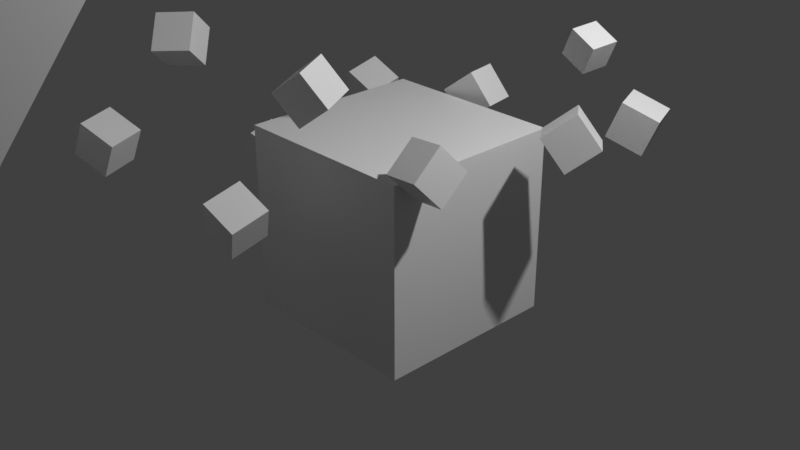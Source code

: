# Source: bcp2cube.blend  (saved by Blender 3.0.42; exported with 4.5.12 LTS)
import bpy
from mathutils import Matrix  # noqa: F401  (used for matrix-valued properties, if any)

bpy.ops.wm.read_factory_settings(use_empty=True)
scene = bpy.context.scene
scene.name = 'Scene'

# ---- collections
col_collection = bpy.data.collections.new('Collection'); scene.collection.children.link(col_collection)

# ---- materials (node trees are filled in below, after node groups)
mat_material = bpy.data.materials.new('Material')
mat_material.alpha_threshold = 0.0
mat_material.use_transparent_shadow = False
mat_material.line_color = (0.0, 0.0, 0.0, 1.0)

# ---- material node trees
mat_material.use_nodes = True; mat_material.node_tree.nodes.clear()
_N = mat_material.node_tree.nodes; _L = mat_material.node_tree.links
n0 = _N.new('ShaderNodeOutputMaterial'); n0.name = 'Material Output'; n0.location = (300, 300)
n1 = _N.new('ShaderNodeBsdfPrincipled'); n1.name = 'Principled BSDF'; n1.location = (10, 300)
n1.distribution = 'GGX'
n1.subsurface_method = 'RANDOM_WALK_SKIN'
n1.inputs[2].default_value = 0.4
n1.inputs[3].default_value = 1.45
n1.inputs[27].default_value = (0.0, 0.0, 0.0, 1.0)
n1.inputs[28].default_value = 1.0
_L.new(n1.outputs[0], n0.inputs[0])
n0.is_active_output = True

# ---- world
world_world = bpy.data.worlds.new('World'); scene.world = world_world
world_world.use_nodes = True; world_world.node_tree.nodes.clear()
_N = world_world.node_tree.nodes; _L = world_world.node_tree.links
n0 = _N.new('ShaderNodeOutputWorld'); n0.name = 'World Output'; n0.location = (300, 300)
n1 = _N.new('ShaderNodeBackground'); n1.name = 'Background'; n1.location = (10, 300)
n1.inputs[0].default_value = (0.05088, 0.05088, 0.05088, 1.0)
_L.new(n1.outputs[0], n0.inputs[0])
n0.is_active_output = True
world_world.color = (0.05088, 0.05088, 0.05088)
world_world.use_sun_shadow = False
world_world.sun_shadow_jitter_overblur = 0.0

# ---- cameras
cam_camera = bpy.data.cameras.new('Camera')
cam_camera.clip_end = 100.0
cam_camera.ortho_scale = 7.314

# ---- lights
light_light = bpy.data.lights.new('Light', 'POINT')
light_light.transmission_factor = 0.0
light_light.energy = 1000.0
light_light.shadow_soft_size = 0.1
light_light.shadow_maximum_resolution = 0.006
light_light.use_absolute_resolution = True

# ---- meshes
me_cube = bpy.data.meshes.new('Cube')
me_cube.from_pydata([(1.0, 1.0, 1.0), (1.0, 1.0, -1.0), (1.0, -1.0, 1.0), (1.0, -1.0, -1.0), (-1.0, 1.0, 1.0), (-1.0, 1.0, -1.0), (-1.0, -1.0, 1.0), (-1.0, -1.0, -1.0)], [], [(0, 4, 6, 2), (3, 2, 6, 7), (7, 6, 4, 5), (5, 1, 3, 7), (1, 0, 2, 3), (5, 4, 0, 1)])
_uv = me_cube.uv_layers.new(name='UVMap')
_uv.uv.foreach_set('vector', [0.625, 0.5, 0.875, 0.5, 0.875, 0.75, 0.625, 0.75, 0.375, 0.75, 0.625, 0.75, 0.625, 1.0, 0.375, 1.0, 0.375, 0.0, 0.625, 0.0, 0.625, 0.25, 0.375, 0.25, 0.125, 0.5, 0.375, 0.5, 0.375, 0.75, 0.125, 0.75, 0.375, 0.5, 0.625, 0.5, 0.625, 0.75, 0.375, 0.75, 0.375, 0.25, 0.625, 0.25, 0.625, 0.5, 0.375, 0.5])
me_cube.materials.append(mat_material)
me_cube.use_remesh_preserve_volume = False
me_cube.use_remesh_preserve_attributes = False
me_cube.use_mirror_vertex_groups = False
me_cube.update()
me_cube_001 = bpy.data.meshes.new('Cube.001')
me_cube_001.from_pydata([(1.0, 1.0, 1.0), (1.0, 1.0, -1.0), (1.0, -1.0, 1.0), (1.0, -1.0, -1.0), (-1.0, 1.0, 1.0), (-1.0, 1.0, -1.0), (-1.0, -1.0, 1.0), (-1.0, -1.0, -1.0)], [], [(0, 4, 6, 2), (3, 2, 6, 7), (7, 6, 4, 5), (5, 1, 3, 7), (1, 0, 2, 3), (5, 4, 0, 1)])
_uv = me_cube_001.uv_layers.new(name='UVMap')
_uv.uv.foreach_set('vector', [0.625, 0.5, 0.875, 0.5, 0.875, 0.75, 0.625, 0.75, 0.375, 0.75, 0.625, 0.75, 0.625, 1.0, 0.375, 1.0, 0.375, 0.0, 0.625, 0.0, 0.625, 0.25, 0.375, 0.25, 0.125, 0.5, 0.375, 0.5, 0.375, 0.75, 0.125, 0.75, 0.375, 0.5, 0.625, 0.5, 0.625, 0.75, 0.375, 0.75, 0.375, 0.25, 0.625, 0.25, 0.625, 0.5, 0.375, 0.5])
me_cube_001.materials.append(mat_material)
me_cube_001.use_remesh_preserve_volume = False
me_cube_001.use_remesh_preserve_attributes = False
me_cube_001.use_mirror_vertex_groups = False
me_cube_001.update()
me_cube_002 = bpy.data.meshes.new('Cube.002')
me_cube_002.from_pydata([(1.0, 1.0, 1.0), (1.0, 1.0, -1.0), (1.0, -1.0, 1.0), (1.0, -1.0, -1.0), (-1.0, 1.0, 1.0), (-1.0, 1.0, -1.0), (-1.0, -1.0, 1.0), (-1.0, -1.0, -1.0)], [], [(0, 4, 6, 2), (3, 2, 6, 7), (7, 6, 4, 5), (5, 1, 3, 7), (1, 0, 2, 3), (5, 4, 0, 1)])
_uv = me_cube_002.uv_layers.new(name='UVMap')
_uv.uv.foreach_set('vector', [0.625, 0.5, 0.875, 0.5, 0.875, 0.75, 0.625, 0.75, 0.375, 0.75, 0.625, 0.75, 0.625, 1.0, 0.375, 1.0, 0.375, 0.0, 0.625, 0.0, 0.625, 0.25, 0.375, 0.25, 0.125, 0.5, 0.375, 0.5, 0.375, 0.75, 0.125, 0.75, 0.375, 0.5, 0.625, 0.5, 0.625, 0.75, 0.375, 0.75, 0.375, 0.25, 0.625, 0.25, 0.625, 0.5, 0.375, 0.5])
me_cube_002.materials.append(mat_material)
me_cube_002.use_remesh_preserve_volume = False
me_cube_002.use_remesh_preserve_attributes = False
me_cube_002.use_mirror_vertex_groups = False
me_cube_002.update()
me_cube_003 = bpy.data.meshes.new('Cube.003')
me_cube_003.from_pydata([(1.0, 1.0, 1.0), (1.0, 1.0, -1.0), (1.0, -1.0, 1.0), (1.0, -1.0, -1.0), (-1.0, 1.0, 1.0), (-1.0, 1.0, -1.0), (-1.0, -1.0, 1.0), (-1.0, -1.0, -1.0)], [], [(0, 4, 6, 2), (3, 2, 6, 7), (7, 6, 4, 5), (5, 1, 3, 7), (1, 0, 2, 3), (5, 4, 0, 1)])
_uv = me_cube_003.uv_layers.new(name='UVMap')
_uv.uv.foreach_set('vector', [0.625, 0.5, 0.875, 0.5, 0.875, 0.75, 0.625, 0.75, 0.375, 0.75, 0.625, 0.75, 0.625, 1.0, 0.375, 1.0, 0.375, 0.0, 0.625, 0.0, 0.625, 0.25, 0.375, 0.25, 0.125, 0.5, 0.375, 0.5, 0.375, 0.75, 0.125, 0.75, 0.375, 0.5, 0.625, 0.5, 0.625, 0.75, 0.375, 0.75, 0.375, 0.25, 0.625, 0.25, 0.625, 0.5, 0.375, 0.5])
me_cube_003.materials.append(mat_material)
me_cube_003.use_remesh_preserve_volume = False
me_cube_003.use_remesh_preserve_attributes = False
me_cube_003.use_mirror_vertex_groups = False
me_cube_003.update()
me_cube_004 = bpy.data.meshes.new('Cube.004')
me_cube_004.from_pydata([(1.0, 1.0, 1.0), (1.0, 1.0, -1.0), (1.0, -1.0, 1.0), (1.0, -1.0, -1.0), (-1.0, 1.0, 1.0), (-1.0, 1.0, -1.0), (-1.0, -1.0, 1.0), (-1.0, -1.0, -1.0)], [], [(0, 4, 6, 2), (3, 2, 6, 7), (7, 6, 4, 5), (5, 1, 3, 7), (1, 0, 2, 3), (5, 4, 0, 1)])
_uv = me_cube_004.uv_layers.new(name='UVMap')
_uv.uv.foreach_set('vector', [0.625, 0.5, 0.875, 0.5, 0.875, 0.75, 0.625, 0.75, 0.375, 0.75, 0.625, 0.75, 0.625, 1.0, 0.375, 1.0, 0.375, 0.0, 0.625, 0.0, 0.625, 0.25, 0.375, 0.25, 0.125, 0.5, 0.375, 0.5, 0.375, 0.75, 0.125, 0.75, 0.375, 0.5, 0.625, 0.5, 0.625, 0.75, 0.375, 0.75, 0.375, 0.25, 0.625, 0.25, 0.625, 0.5, 0.375, 0.5])
me_cube_004.materials.append(mat_material)
me_cube_004.use_remesh_preserve_volume = False
me_cube_004.use_remesh_preserve_attributes = False
me_cube_004.use_mirror_vertex_groups = False
me_cube_004.update()
me_cube_005 = bpy.data.meshes.new('Cube.005')
me_cube_005.from_pydata([(1.0, 1.0, 1.0), (1.0, 1.0, -1.0), (1.0, -1.0, 1.0), (1.0, -1.0, -1.0), (-1.0, 1.0, 1.0), (-1.0, 1.0, -1.0), (-1.0, -1.0, 1.0), (-1.0, -1.0, -1.0)], [], [(0, 4, 6, 2), (3, 2, 6, 7), (7, 6, 4, 5), (5, 1, 3, 7), (1, 0, 2, 3), (5, 4, 0, 1)])
_uv = me_cube_005.uv_layers.new(name='UVMap')
_uv.uv.foreach_set('vector', [0.625, 0.5, 0.875, 0.5, 0.875, 0.75, 0.625, 0.75, 0.375, 0.75, 0.625, 0.75, 0.625, 1.0, 0.375, 1.0, 0.375, 0.0, 0.625, 0.0, 0.625, 0.25, 0.375, 0.25, 0.125, 0.5, 0.375, 0.5, 0.375, 0.75, 0.125, 0.75, 0.375, 0.5, 0.625, 0.5, 0.625, 0.75, 0.375, 0.75, 0.375, 0.25, 0.625, 0.25, 0.625, 0.5, 0.375, 0.5])
me_cube_005.materials.append(mat_material)
me_cube_005.use_remesh_preserve_volume = False
me_cube_005.use_remesh_preserve_attributes = False
me_cube_005.use_mirror_vertex_groups = False
me_cube_005.update()
me_cube_006 = bpy.data.meshes.new('Cube.006')
me_cube_006.from_pydata([(1.0, 1.0, 1.0), (1.0, 1.0, -1.0), (1.0, -1.0, 1.0), (1.0, -1.0, -1.0), (-1.0, 1.0, 1.0), (-1.0, 1.0, -1.0), (-1.0, -1.0, 1.0), (-1.0, -1.0, -1.0)], [], [(0, 4, 6, 2), (3, 2, 6, 7), (7, 6, 4, 5), (5, 1, 3, 7), (1, 0, 2, 3), (5, 4, 0, 1)])
_uv = me_cube_006.uv_layers.new(name='UVMap')
_uv.uv.foreach_set('vector', [0.625, 0.5, 0.875, 0.5, 0.875, 0.75, 0.625, 0.75, 0.375, 0.75, 0.625, 0.75, 0.625, 1.0, 0.375, 1.0, 0.375, 0.0, 0.625, 0.0, 0.625, 0.25, 0.375, 0.25, 0.125, 0.5, 0.375, 0.5, 0.375, 0.75, 0.125, 0.75, 0.375, 0.5, 0.625, 0.5, 0.625, 0.75, 0.375, 0.75, 0.375, 0.25, 0.625, 0.25, 0.625, 0.5, 0.375, 0.5])
me_cube_006.materials.append(mat_material)
me_cube_006.use_remesh_preserve_volume = False
me_cube_006.use_remesh_preserve_attributes = False
me_cube_006.use_mirror_vertex_groups = False
me_cube_006.update()
me_cube_007 = bpy.data.meshes.new('Cube.007')
me_cube_007.from_pydata([(1.0, 1.0, 1.0), (1.0, 1.0, -1.0), (1.0, -1.0, 1.0), (1.0, -1.0, -1.0), (-1.0, 1.0, 1.0), (-1.0, 1.0, -1.0), (-1.0, -1.0, 1.0), (-1.0, -1.0, -1.0)], [], [(0, 4, 6, 2), (3, 2, 6, 7), (7, 6, 4, 5), (5, 1, 3, 7), (1, 0, 2, 3), (5, 4, 0, 1)])
_uv = me_cube_007.uv_layers.new(name='UVMap')
_uv.uv.foreach_set('vector', [0.625, 0.5, 0.875, 0.5, 0.875, 0.75, 0.625, 0.75, 0.375, 0.75, 0.625, 0.75, 0.625, 1.0, 0.375, 1.0, 0.375, 0.0, 0.625, 0.0, 0.625, 0.25, 0.375, 0.25, 0.125, 0.5, 0.375, 0.5, 0.375, 0.75, 0.125, 0.75, 0.375, 0.5, 0.625, 0.5, 0.625, 0.75, 0.375, 0.75, 0.375, 0.25, 0.625, 0.25, 0.625, 0.5, 0.375, 0.5])
me_cube_007.materials.append(mat_material)
me_cube_007.use_remesh_preserve_volume = False
me_cube_007.use_remesh_preserve_attributes = False
me_cube_007.use_mirror_vertex_groups = False
me_cube_007.update()
me_cube_008 = bpy.data.meshes.new('Cube.008')
me_cube_008.from_pydata([(1.0, 1.0, 1.0), (1.0, 1.0, -1.0), (1.0, -1.0, 1.0), (1.0, -1.0, -1.0), (-1.0, 1.0, 1.0), (-1.0, 1.0, -1.0), (-1.0, -1.0, 1.0), (-1.0, -1.0, -1.0)], [], [(0, 4, 6, 2), (3, 2, 6, 7), (7, 6, 4, 5), (5, 1, 3, 7), (1, 0, 2, 3), (5, 4, 0, 1)])
_uv = me_cube_008.uv_layers.new(name='UVMap')
_uv.uv.foreach_set('vector', [0.625, 0.5, 0.875, 0.5, 0.875, 0.75, 0.625, 0.75, 0.375, 0.75, 0.625, 0.75, 0.625, 1.0, 0.375, 1.0, 0.375, 0.0, 0.625, 0.0, 0.625, 0.25, 0.375, 0.25, 0.125, 0.5, 0.375, 0.5, 0.375, 0.75, 0.125, 0.75, 0.375, 0.5, 0.625, 0.5, 0.625, 0.75, 0.375, 0.75, 0.375, 0.25, 0.625, 0.25, 0.625, 0.5, 0.375, 0.5])
me_cube_008.materials.append(mat_material)
me_cube_008.use_remesh_preserve_volume = False
me_cube_008.use_remesh_preserve_attributes = False
me_cube_008.use_mirror_vertex_groups = False
me_cube_008.update()
me_cube_009 = bpy.data.meshes.new('Cube.009')
me_cube_009.from_pydata([(1.0, 1.0, 1.0), (1.0, 1.0, -1.0), (1.0, -1.0, 1.0), (1.0, -1.0, -1.0), (-1.0, 1.0, 1.0), (-1.0, 1.0, -1.0), (-1.0, -1.0, 1.0), (-1.0, -1.0, -1.0)], [], [(0, 4, 6, 2), (3, 2, 6, 7), (7, 6, 4, 5), (5, 1, 3, 7), (1, 0, 2, 3), (5, 4, 0, 1)])
_uv = me_cube_009.uv_layers.new(name='UVMap')
_uv.uv.foreach_set('vector', [0.625, 0.5, 0.875, 0.5, 0.875, 0.75, 0.625, 0.75, 0.375, 0.75, 0.625, 0.75, 0.625, 1.0, 0.375, 1.0, 0.375, 0.0, 0.625, 0.0, 0.625, 0.25, 0.375, 0.25, 0.125, 0.5, 0.375, 0.5, 0.375, 0.75, 0.125, 0.75, 0.375, 0.5, 0.625, 0.5, 0.625, 0.75, 0.375, 0.75, 0.375, 0.25, 0.625, 0.25, 0.625, 0.5, 0.375, 0.5])
me_cube_009.materials.append(mat_material)
me_cube_009.use_remesh_preserve_volume = False
me_cube_009.use_remesh_preserve_attributes = False
me_cube_009.use_mirror_vertex_groups = False
me_cube_009.update()
me_cube_010 = bpy.data.meshes.new('Cube.010')
me_cube_010.from_pydata([(1.0, 1.0, 1.0), (1.0, 1.0, -1.0), (1.0, -1.0, 1.0), (1.0, -1.0, -1.0), (-1.0, 1.0, 1.0), (-1.0, 1.0, -1.0), (-1.0, -1.0, 1.0), (-1.0, -1.0, -1.0)], [], [(0, 4, 6, 2), (3, 2, 6, 7), (7, 6, 4, 5), (5, 1, 3, 7), (1, 0, 2, 3), (5, 4, 0, 1)])
_uv = me_cube_010.uv_layers.new(name='UVMap')
_uv.uv.foreach_set('vector', [0.625, 0.5, 0.875, 0.5, 0.875, 0.75, 0.625, 0.75, 0.375, 0.75, 0.625, 0.75, 0.625, 1.0, 0.375, 1.0, 0.375, 0.0, 0.625, 0.0, 0.625, 0.25, 0.375, 0.25, 0.125, 0.5, 0.375, 0.5, 0.375, 0.75, 0.125, 0.75, 0.375, 0.5, 0.625, 0.5, 0.625, 0.75, 0.375, 0.75, 0.375, 0.25, 0.625, 0.25, 0.625, 0.5, 0.375, 0.5])
me_cube_010.materials.append(mat_material)
me_cube_010.use_remesh_preserve_volume = False
me_cube_010.use_remesh_preserve_attributes = False
me_cube_010.use_mirror_vertex_groups = False
me_cube_010.update()
me_cube_011 = bpy.data.meshes.new('Cube.011')
me_cube_011.from_pydata([(1.0, 1.0, 1.0), (1.0, 1.0, -1.0), (1.0, -1.0, 1.0), (1.0, -1.0, -1.0), (-1.0, 1.0, 1.0), (-1.0, 1.0, -1.0), (-1.0, -1.0, 1.0), (-1.0, -1.0, -1.0)], [], [(0, 4, 6, 2), (3, 2, 6, 7), (7, 6, 4, 5), (5, 1, 3, 7), (1, 0, 2, 3), (5, 4, 0, 1)])
_uv = me_cube_011.uv_layers.new(name='UVMap')
_uv.uv.foreach_set('vector', [0.625, 0.5, 0.875, 0.5, 0.875, 0.75, 0.625, 0.75, 0.375, 0.75, 0.625, 0.75, 0.625, 1.0, 0.375, 1.0, 0.375, 0.0, 0.625, 0.0, 0.625, 0.25, 0.375, 0.25, 0.125, 0.5, 0.375, 0.5, 0.375, 0.75, 0.125, 0.75, 0.375, 0.5, 0.625, 0.5, 0.625, 0.75, 0.375, 0.75, 0.375, 0.25, 0.625, 0.25, 0.625, 0.5, 0.375, 0.5])
me_cube_011.materials.append(mat_material)
me_cube_011.use_remesh_preserve_volume = False
me_cube_011.use_remesh_preserve_attributes = False
me_cube_011.use_mirror_vertex_groups = False
me_cube_011.update()
me_cube_012 = bpy.data.meshes.new('Cube.012')
me_cube_012.from_pydata([(1.0, 1.0, 1.0), (1.0, 1.0, -1.0), (1.0, -1.0, 1.0), (1.0, -1.0, -1.0), (-1.0, 1.0, 1.0), (-1.0, 1.0, -1.0), (-1.0, -1.0, 1.0), (-1.0, -1.0, -1.0)], [], [(0, 4, 6, 2), (3, 2, 6, 7), (7, 6, 4, 5), (5, 1, 3, 7), (1, 0, 2, 3), (5, 4, 0, 1)])
_uv = me_cube_012.uv_layers.new(name='UVMap')
_uv.uv.foreach_set('vector', [0.625, 0.5, 0.875, 0.5, 0.875, 0.75, 0.625, 0.75, 0.375, 0.75, 0.625, 0.75, 0.625, 1.0, 0.375, 1.0, 0.375, 0.0, 0.625, 0.0, 0.625, 0.25, 0.375, 0.25, 0.125, 0.5, 0.375, 0.5, 0.375, 0.75, 0.125, 0.75, 0.375, 0.5, 0.625, 0.5, 0.625, 0.75, 0.375, 0.75, 0.375, 0.25, 0.625, 0.25, 0.625, 0.5, 0.375, 0.5])
me_cube_012.materials.append(mat_material)
me_cube_012.use_remesh_preserve_volume = False
me_cube_012.use_remesh_preserve_attributes = False
me_cube_012.use_mirror_vertex_groups = False
me_cube_012.update()
me_cube_013 = bpy.data.meshes.new('Cube.013')
me_cube_013.from_pydata([(1.0, 1.0, 1.0), (1.0, 1.0, -1.0), (1.0, -1.0, 1.0), (1.0, -1.0, -1.0), (-1.0, 1.0, 1.0), (-1.0, 1.0, -1.0), (-1.0, -1.0, 1.0), (-1.0, -1.0, -1.0)], [], [(0, 4, 6, 2), (3, 2, 6, 7), (7, 6, 4, 5), (5, 1, 3, 7), (1, 0, 2, 3), (5, 4, 0, 1)])
_uv = me_cube_013.uv_layers.new(name='UVMap')
_uv.uv.foreach_set('vector', [0.625, 0.5, 0.875, 0.5, 0.875, 0.75, 0.625, 0.75, 0.375, 0.75, 0.625, 0.75, 0.625, 1.0, 0.375, 1.0, 0.375, 0.0, 0.625, 0.0, 0.625, 0.25, 0.375, 0.25, 0.125, 0.5, 0.375, 0.5, 0.375, 0.75, 0.125, 0.75, 0.375, 0.5, 0.625, 0.5, 0.625, 0.75, 0.375, 0.75, 0.375, 0.25, 0.625, 0.25, 0.625, 0.5, 0.375, 0.5])
me_cube_013.materials.append(mat_material)
me_cube_013.use_remesh_preserve_volume = False
me_cube_013.use_remesh_preserve_attributes = False
me_cube_013.use_mirror_vertex_groups = False
me_cube_013.update()
me_cube_014 = bpy.data.meshes.new('Cube.014')
me_cube_014.from_pydata([(1.0, 1.0, 1.0), (1.0, 1.0, -1.0), (1.0, -1.0, 1.0), (1.0, -1.0, -1.0), (-1.0, 1.0, 1.0), (-1.0, 1.0, -1.0), (-1.0, -1.0, 1.0), (-1.0, -1.0, -1.0)], [], [(0, 4, 6, 2), (3, 2, 6, 7), (7, 6, 4, 5), (5, 1, 3, 7), (1, 0, 2, 3), (5, 4, 0, 1)])
_uv = me_cube_014.uv_layers.new(name='UVMap')
_uv.uv.foreach_set('vector', [0.625, 0.5, 0.875, 0.5, 0.875, 0.75, 0.625, 0.75, 0.375, 0.75, 0.625, 0.75, 0.625, 1.0, 0.375, 1.0, 0.375, 0.0, 0.625, 0.0, 0.625, 0.25, 0.375, 0.25, 0.125, 0.5, 0.375, 0.5, 0.375, 0.75, 0.125, 0.75, 0.375, 0.5, 0.625, 0.5, 0.625, 0.75, 0.375, 0.75, 0.375, 0.25, 0.625, 0.25, 0.625, 0.5, 0.375, 0.5])
me_cube_014.materials.append(mat_material)
me_cube_014.use_remesh_preserve_volume = False
me_cube_014.use_remesh_preserve_attributes = False
me_cube_014.use_mirror_vertex_groups = False
me_cube_014.update()
me_cube_015 = bpy.data.meshes.new('Cube.015')
me_cube_015.from_pydata([(1.0, 1.0, 1.0), (1.0, 1.0, -1.0), (1.0, -1.0, 1.0), (1.0, -1.0, -1.0), (-1.0, 1.0, 1.0), (-1.0, 1.0, -1.0), (-1.0, -1.0, 1.0), (-1.0, -1.0, -1.0)], [], [(0, 4, 6, 2), (3, 2, 6, 7), (7, 6, 4, 5), (5, 1, 3, 7), (1, 0, 2, 3), (5, 4, 0, 1)])
_uv = me_cube_015.uv_layers.new(name='UVMap')
_uv.uv.foreach_set('vector', [0.625, 0.5, 0.875, 0.5, 0.875, 0.75, 0.625, 0.75, 0.375, 0.75, 0.625, 0.75, 0.625, 1.0, 0.375, 1.0, 0.375, 0.0, 0.625, 0.0, 0.625, 0.25, 0.375, 0.25, 0.125, 0.5, 0.375, 0.5, 0.375, 0.75, 0.125, 0.75, 0.375, 0.5, 0.625, 0.5, 0.625, 0.75, 0.375, 0.75, 0.375, 0.25, 0.625, 0.25, 0.625, 0.5, 0.375, 0.5])
me_cube_015.materials.append(mat_material)
me_cube_015.use_remesh_preserve_volume = False
me_cube_015.use_remesh_preserve_attributes = False
me_cube_015.use_mirror_vertex_groups = False
me_cube_015.update()
me_cube_016 = bpy.data.meshes.new('Cube.016')
me_cube_016.from_pydata([(1.0, 1.0, 1.0), (1.0, 1.0, -1.0), (1.0, -1.0, 1.0), (1.0, -1.0, -1.0), (-1.0, 1.0, 1.0), (-1.0, 1.0, -1.0), (-1.0, -1.0, 1.0), (-1.0, -1.0, -1.0)], [], [(0, 4, 6, 2), (3, 2, 6, 7), (7, 6, 4, 5), (5, 1, 3, 7), (1, 0, 2, 3), (5, 4, 0, 1)])
_uv = me_cube_016.uv_layers.new(name='UVMap')
_uv.uv.foreach_set('vector', [0.625, 0.5, 0.875, 0.5, 0.875, 0.75, 0.625, 0.75, 0.375, 0.75, 0.625, 0.75, 0.625, 1.0, 0.375, 1.0, 0.375, 0.0, 0.625, 0.0, 0.625, 0.25, 0.375, 0.25, 0.125, 0.5, 0.375, 0.5, 0.375, 0.75, 0.125, 0.75, 0.375, 0.5, 0.625, 0.5, 0.625, 0.75, 0.375, 0.75, 0.375, 0.25, 0.625, 0.25, 0.625, 0.5, 0.375, 0.5])
me_cube_016.materials.append(mat_material)
me_cube_016.use_remesh_preserve_volume = False
me_cube_016.use_remesh_preserve_attributes = False
me_cube_016.use_mirror_vertex_groups = False
me_cube_016.update()
me_cube_017 = bpy.data.meshes.new('Cube.017')
me_cube_017.from_pydata([(1.0, 1.0, 1.0), (1.0, 1.0, -1.0), (1.0, -1.0, 1.0), (1.0, -1.0, -1.0), (-1.0, 1.0, 1.0), (-1.0, 1.0, -1.0), (-1.0, -1.0, 1.0), (-1.0, -1.0, -1.0)], [], [(0, 4, 6, 2), (3, 2, 6, 7), (7, 6, 4, 5), (5, 1, 3, 7), (1, 0, 2, 3), (5, 4, 0, 1)])
_uv = me_cube_017.uv_layers.new(name='UVMap')
_uv.uv.foreach_set('vector', [0.625, 0.5, 0.875, 0.5, 0.875, 0.75, 0.625, 0.75, 0.375, 0.75, 0.625, 0.75, 0.625, 1.0, 0.375, 1.0, 0.375, 0.0, 0.625, 0.0, 0.625, 0.25, 0.375, 0.25, 0.125, 0.5, 0.375, 0.5, 0.375, 0.75, 0.125, 0.75, 0.375, 0.5, 0.625, 0.5, 0.625, 0.75, 0.375, 0.75, 0.375, 0.25, 0.625, 0.25, 0.625, 0.5, 0.375, 0.5])
me_cube_017.materials.append(mat_material)
me_cube_017.use_remesh_preserve_volume = False
me_cube_017.use_remesh_preserve_attributes = False
me_cube_017.use_mirror_vertex_groups = False
me_cube_017.update()

# ---- objects
ob_cube = bpy.data.objects.new('Cube', me_cube)
ob_light = bpy.data.objects.new('Light', light_light)
ob_camera = bpy.data.objects.new('Camera', cam_camera)
ob_cube_001 = bpy.data.objects.new('Cube.001', me_cube_001)
ob_cube_002 = bpy.data.objects.new('Cube.002', me_cube_002)
ob_cube_003 = bpy.data.objects.new('Cube.003', me_cube_003)
ob_cube_004 = bpy.data.objects.new('Cube.004', me_cube_004)
ob_cube_005 = bpy.data.objects.new('Cube.005', me_cube_005)
ob_cube_006 = bpy.data.objects.new('Cube.006', me_cube_006)
ob_cube_007 = bpy.data.objects.new('Cube.007', me_cube_007)
ob_cube_008 = bpy.data.objects.new('Cube.008', me_cube_008)
ob_cube_009 = bpy.data.objects.new('Cube.009', me_cube_009)
ob_cube_010 = bpy.data.objects.new('Cube.010', me_cube_010)
ob_cube_011 = bpy.data.objects.new('Cube.011', me_cube_011)
ob_cube_012 = bpy.data.objects.new('Cube.012', me_cube_012)
ob_cube_013 = bpy.data.objects.new('Cube.013', me_cube_013)
ob_cube_014 = bpy.data.objects.new('Cube.014', me_cube_014)
ob_cube_015 = bpy.data.objects.new('Cube.015', me_cube_015)
ob_cube_016 = bpy.data.objects.new('Cube.016', me_cube_016)
ob_cube_017 = bpy.data.objects.new('Cube.017', me_cube_017)

# ---- transforms, parenting, visibility, modifiers, constraints
ob_cube.location = (0.0, 0.0, 0.0)
ob_cube.lock_rotations_4d = False
ob_cube.empty_display_type = 'ARROWS'
ob_cube.lineart.crease_threshold = 0.0
ob_light.location = (4.076, 1.005, 5.904)
ob_light.rotation_euler = (0.6503, 0.05522, 1.866)
ob_light.lock_rotations_4d = False
ob_light.empty_display_type = 'ARROWS'
ob_light.color = (0.0, 0.0, 0.0, 0.0)
ob_light.lineart.crease_threshold = 0.0
ob_camera.location = (7.359, -6.926, 4.958)
ob_camera.rotation_euler = (1.109, 0.0, 0.8149)
ob_camera.lock_rotations_4d = False
ob_camera.empty_display_type = 'ARROWS'
ob_camera.color = (0.0, 0.0, 0.0, 0.0)
ob_camera.display_type = 'WIRE'
ob_camera.lineart.crease_threshold = 0.0
ob_cube_001.location = (-1.948, 4.586, 2.887)
ob_cube_001.rotation_euler = (0.9698, -0.2744, 0.5608)
ob_cube_001.scale = (0.6158, 0.6158, 0.6158)
ob_cube_001.lock_rotations_4d = False
ob_cube_001.empty_display_type = 'ARROWS'
ob_cube_001.lineart.crease_threshold = 0.0
ob_cube_002.location = (-1.834, -4.131, 3.038)
ob_cube_002.rotation_euler = (-0.6012, -0.1299, -0.3655)
ob_cube_002.scale = (1.503, 1.503, 1.503)
ob_cube_002.lock_rotations_4d = False
ob_cube_002.empty_display_type = 'ARROWS'
ob_cube_002.lineart.crease_threshold = 0.0
ob_cube_003.location = (-4.35, 0.5612, 3.78)
ob_cube_003.rotation_euler = (-0.6012, -0.1299, -0.3655)
ob_cube_003.scale = (0.211, 0.211, 0.211)
ob_cube_003.lock_rotations_4d = False
ob_cube_003.empty_display_type = 'ARROWS'
ob_cube_003.lineart.crease_threshold = 0.0
ob_cube_004.location = (0.2938, -0.0425, 2.698)
ob_cube_004.rotation_euler = (0.3263, -0.8917, -2.056)
ob_cube_004.scale = (0.211, 0.211, 0.211)
ob_cube_004.lock_rotations_4d = False
ob_cube_004.empty_display_type = 'ARROWS'
ob_cube_004.lineart.crease_threshold = 0.0
ob_cube_005.location = (-1.4, 0.3801, 2.887)
ob_cube_005.rotation_euler = (-0.5865, -0.2838, -0.5124)
ob_cube_005.scale = (0.1574, 0.1574, 0.1574)
ob_cube_005.lock_rotations_4d = False
ob_cube_005.empty_display_type = 'ARROWS'
ob_cube_005.lineart.crease_threshold = 0.0
ob_cube_006.location = (0.1996, 1.781, 2.905)
ob_cube_006.rotation_euler = (-0.4073, -0.2101, -1.884)
ob_cube_006.scale = (0.1877, 0.1877, 0.1877)
ob_cube_006.lock_rotations_4d = False
ob_cube_006.empty_display_type = 'ARROWS'
ob_cube_006.lineart.crease_threshold = 0.0
ob_cube_007.location = (1.014, 1.589, 1.685)
ob_cube_007.rotation_euler = (-0.4506, 0.07142, -1.686)
ob_cube_007.scale = (0.1591, 0.1591, 0.1591)
ob_cube_007.lock_rotations_4d = False
ob_cube_007.empty_display_type = 'ARROWS'
ob_cube_007.lineart.crease_threshold = 0.0
ob_cube_008.location = (0.0423, -1.117, 1.642)
ob_cube_008.rotation_euler = (1.8, 0.8976, 0.5638)
ob_cube_008.scale = (0.2, 0.2, 0.2)
ob_cube_008.lock_rotations_4d = False
ob_cube_008.empty_display_type = 'ARROWS'
ob_cube_008.lineart.crease_threshold = 0.0
ob_cube_009.location = (-1.823, -1.23, 1.729)
ob_cube_009.rotation_euler = (1.704, 0.8994, -0.8676)
ob_cube_009.scale = (0.2, 0.2, 0.2)
ob_cube_009.lock_rotations_4d = False
ob_cube_009.empty_display_type = 'ARROWS'
ob_cube_009.lineart.crease_threshold = 0.0
ob_cube_010.location = (-1.825, -2.146, 0.8977)
ob_cube_010.rotation_euler = (1.119, 0.09918, -1.292)
ob_cube_010.scale = (0.2, 0.2, 0.2)
ob_cube_010.lock_rotations_4d = False
ob_cube_010.empty_display_type = 'ARROWS'
ob_cube_010.lineart.crease_threshold = 0.0
ob_cube_011.location = (-2.193, 0.04947, 0.09468)
ob_cube_011.rotation_euler = (1.119, 0.09918, -1.292)
ob_cube_011.scale = (0.2, 0.2, 0.2)
ob_cube_011.lock_rotations_4d = False
ob_cube_011.empty_display_type = 'ARROWS'
ob_cube_011.lineart.crease_threshold = 0.0
ob_cube_012.location = (-0.1778, 1.289, 0.9816)
ob_cube_012.rotation_euler = (0.659, -0.03108, -1.345)
ob_cube_012.scale = (0.2, 0.2, 0.2)
ob_cube_012.lock_rotations_4d = False
ob_cube_012.empty_display_type = 'ARROWS'
ob_cube_012.lineart.crease_threshold = 0.0
ob_cube_013.location = (1.566, 1.717, 1.026)
ob_cube_013.rotation_euler = (-0.3672, 0.02318, -1.213)
ob_cube_013.scale = (0.2, 0.2, 0.2)
ob_cube_013.lock_rotations_4d = False
ob_cube_013.empty_display_type = 'ARROWS'
ob_cube_013.lineart.crease_threshold = 0.0
ob_cube_014.location = (1.622, 0.6165, 1.17)
ob_cube_014.rotation_euler = (0.2246, -0.9135, -2.674)
ob_cube_014.scale = (0.2, 0.2, 0.2)
ob_cube_014.lock_rotations_4d = False
ob_cube_014.empty_display_type = 'ARROWS'
ob_cube_014.lineart.crease_threshold = 0.0
ob_cube_015.location = (1.214, -0.8169, 1.14)
ob_cube_015.rotation_euler = (0.1905, -0.824, -1.845)
ob_cube_015.scale = (0.2, 0.2, 0.2)
ob_cube_015.lock_rotations_4d = False
ob_cube_015.empty_display_type = 'ARROWS'
ob_cube_015.lineart.crease_threshold = 0.0
ob_cube_016.location = (0.02954, -1.99, 0.6648)
ob_cube_016.rotation_euler = (1.095, 0.2606, -1.602)
ob_cube_016.scale = (0.2, 0.2, 0.2)
ob_cube_016.lock_rotations_4d = False
ob_cube_016.empty_display_type = 'ARROWS'
ob_cube_016.lineart.crease_threshold = 0.0
ob_cube_017.location = (-1.697, 1.168, 0.7006)
ob_cube_017.rotation_euler = (1.095, 0.2606, -1.602)
ob_cube_017.scale = (0.2, 0.2, 0.2)
ob_cube_017.lock_rotations_4d = False
ob_cube_017.empty_display_type = 'ARROWS'
ob_cube_017.lineart.crease_threshold = 0.0

# ---- collection membership
col_collection.objects.link(ob_cube)
col_collection.objects.link(ob_light)
col_collection.objects.link(ob_camera)
col_collection.objects.link(ob_cube_001)
col_collection.objects.link(ob_cube_002)
col_collection.objects.link(ob_cube_003)
col_collection.objects.link(ob_cube_004)
col_collection.objects.link(ob_cube_005)
col_collection.objects.link(ob_cube_006)
col_collection.objects.link(ob_cube_007)
col_collection.objects.link(ob_cube_008)
col_collection.objects.link(ob_cube_009)
col_collection.objects.link(ob_cube_010)
col_collection.objects.link(ob_cube_011)
col_collection.objects.link(ob_cube_012)
col_collection.objects.link(ob_cube_013)
col_collection.objects.link(ob_cube_014)
col_collection.objects.link(ob_cube_015)
col_collection.objects.link(ob_cube_016)
col_collection.objects.link(ob_cube_017)

# ---- scene / render settings (as saved in the file)
scene.camera = ob_camera
scene.frame_start = 1; scene.frame_end = 250; scene.frame_set(1)
scene.render.engine = 'BLENDER_EEVEE_NEXT'
scene.cycles.sampling_pattern = 'TABULATED_SOBOL'
scene.cycles.use_light_tree = False
scene.view_settings.view_transform = 'Standard'
bpy.context.view_layer.update()
